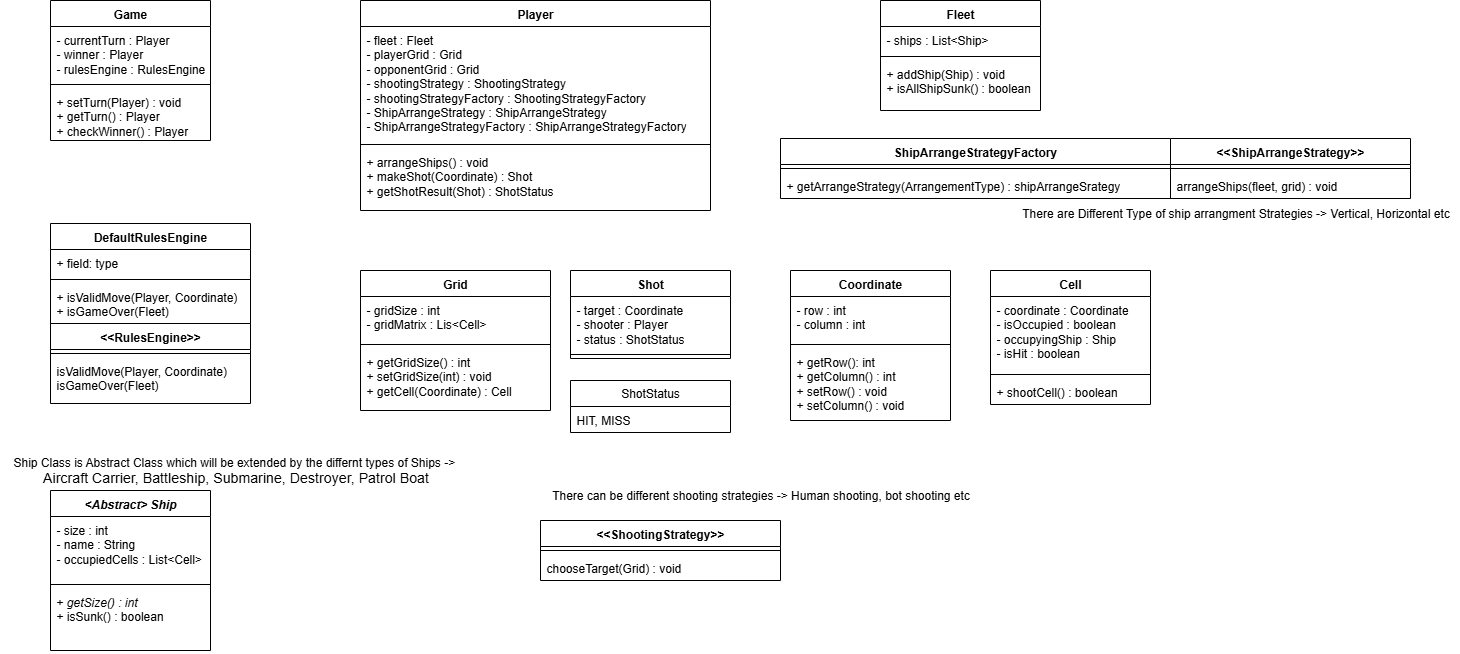

The diagram above was exported from draw.io. Its source (the exported page's mxGraphModel, read from the mxfile embedded in the PNG):
<mxGraphModel dx="1554" dy="850" grid="1" gridSize="10" guides="1" tooltips="1" connect="1" arrows="1" fold="1" page="1" pageScale="1" pageWidth="850" pageHeight="1100" math="0" shadow="0">
  <root>
    <mxCell id="0" />
    <mxCell id="1" parent="0" />
    <mxCell id="h14osEtsOKGRDYqLOn9i-1" value="Game" style="swimlane;fontStyle=1;align=center;verticalAlign=top;childLayout=stackLayout;horizontal=1;startSize=26;horizontalStack=0;resizeParent=1;resizeParentMax=0;resizeLast=0;collapsible=1;marginBottom=0;whiteSpace=wrap;html=1;" vertex="1" parent="1">
      <mxGeometry x="190" y="40" width="160" height="140" as="geometry" />
    </mxCell>
    <mxCell id="h14osEtsOKGRDYqLOn9i-2" value="- currentTurn : Player&lt;div&gt;- winner : Player&lt;/div&gt;&lt;div&gt;- rulesEngine : RulesEngine&lt;/div&gt;" style="text;strokeColor=none;fillColor=none;align=left;verticalAlign=top;spacingLeft=4;spacingRight=4;overflow=hidden;rotatable=0;points=[[0,0.5],[1,0.5]];portConstraint=eastwest;whiteSpace=wrap;html=1;" vertex="1" parent="h14osEtsOKGRDYqLOn9i-1">
      <mxGeometry y="26" width="160" height="54" as="geometry" />
    </mxCell>
    <mxCell id="h14osEtsOKGRDYqLOn9i-3" value="" style="line;strokeWidth=1;fillColor=none;align=left;verticalAlign=middle;spacingTop=-1;spacingLeft=3;spacingRight=3;rotatable=0;labelPosition=right;points=[];portConstraint=eastwest;strokeColor=inherit;" vertex="1" parent="h14osEtsOKGRDYqLOn9i-1">
      <mxGeometry y="80" width="160" height="8" as="geometry" />
    </mxCell>
    <mxCell id="h14osEtsOKGRDYqLOn9i-4" value="+ setTurn(Player) : void&lt;div&gt;+ getTurn() : Player&lt;/div&gt;&lt;div&gt;+ checkWinner() : Player&lt;/div&gt;" style="text;strokeColor=none;fillColor=none;align=left;verticalAlign=top;spacingLeft=4;spacingRight=4;overflow=hidden;rotatable=0;points=[[0,0.5],[1,0.5]];portConstraint=eastwest;whiteSpace=wrap;html=1;" vertex="1" parent="h14osEtsOKGRDYqLOn9i-1">
      <mxGeometry y="88" width="160" height="52" as="geometry" />
    </mxCell>
    <mxCell id="h14osEtsOKGRDYqLOn9i-5" value="Player&lt;div&gt;&lt;br&gt;&lt;/div&gt;" style="swimlane;fontStyle=1;align=center;verticalAlign=top;childLayout=stackLayout;horizontal=1;startSize=26;horizontalStack=0;resizeParent=1;resizeParentMax=0;resizeLast=0;collapsible=1;marginBottom=0;whiteSpace=wrap;html=1;" vertex="1" parent="1">
      <mxGeometry x="500" y="40" width="350" height="210" as="geometry" />
    </mxCell>
    <mxCell id="h14osEtsOKGRDYqLOn9i-6" value="- fleet : Fleet&lt;div&gt;- playerGrid : Grid&lt;/div&gt;&lt;div&gt;- opponentGrid : Grid&lt;/div&gt;&lt;div&gt;- shootingStrategy : ShootingStrategy&amp;nbsp;&lt;/div&gt;&lt;div&gt;- shootingStrategyFactory : ShootingStrategyFactory&lt;/div&gt;&lt;div&gt;- ShipArrangeStrategy : ShipArrangeStrategy&lt;/div&gt;&lt;div&gt;- ShipArrangeStrategyFactory : ShipArrangeStrategyFactory&lt;/div&gt;" style="text;strokeColor=none;fillColor=none;align=left;verticalAlign=top;spacingLeft=4;spacingRight=4;overflow=hidden;rotatable=0;points=[[0,0.5],[1,0.5]];portConstraint=eastwest;whiteSpace=wrap;html=1;" vertex="1" parent="h14osEtsOKGRDYqLOn9i-5">
      <mxGeometry y="26" width="350" height="114" as="geometry" />
    </mxCell>
    <mxCell id="h14osEtsOKGRDYqLOn9i-7" value="" style="line;strokeWidth=1;fillColor=none;align=left;verticalAlign=middle;spacingTop=-1;spacingLeft=3;spacingRight=3;rotatable=0;labelPosition=right;points=[];portConstraint=eastwest;strokeColor=inherit;" vertex="1" parent="h14osEtsOKGRDYqLOn9i-5">
      <mxGeometry y="140" width="350" height="8" as="geometry" />
    </mxCell>
    <mxCell id="h14osEtsOKGRDYqLOn9i-8" value="+ arrangeShips() : void&lt;div&gt;+ makeShot(Coordinate) : Shot&lt;/div&gt;&lt;div&gt;+ getShotResult(Shot) : ShotStatus&lt;/div&gt;" style="text;strokeColor=none;fillColor=none;align=left;verticalAlign=top;spacingLeft=4;spacingRight=4;overflow=hidden;rotatable=0;points=[[0,0.5],[1,0.5]];portConstraint=eastwest;whiteSpace=wrap;html=1;" vertex="1" parent="h14osEtsOKGRDYqLOn9i-5">
      <mxGeometry y="148" width="350" height="62" as="geometry" />
    </mxCell>
    <mxCell id="h14osEtsOKGRDYqLOn9i-17" value="&lt;i&gt;&amp;lt;Abstract&amp;gt; Ship&lt;/i&gt;&lt;div&gt;&lt;br&gt;&lt;/div&gt;" style="swimlane;fontStyle=1;align=center;verticalAlign=top;childLayout=stackLayout;horizontal=1;startSize=26;horizontalStack=0;resizeParent=1;resizeParentMax=0;resizeLast=0;collapsible=1;marginBottom=0;whiteSpace=wrap;html=1;" vertex="1" parent="1">
      <mxGeometry x="190" y="530" width="160" height="160" as="geometry" />
    </mxCell>
    <mxCell id="h14osEtsOKGRDYqLOn9i-18" value="- size : int&lt;div&gt;- name : String&lt;/div&gt;&lt;div&gt;- occupiedCells : List&amp;lt;Cell&amp;gt;&lt;/div&gt;" style="text;strokeColor=none;fillColor=none;align=left;verticalAlign=top;spacingLeft=4;spacingRight=4;overflow=hidden;rotatable=0;points=[[0,0.5],[1,0.5]];portConstraint=eastwest;whiteSpace=wrap;html=1;" vertex="1" parent="h14osEtsOKGRDYqLOn9i-17">
      <mxGeometry y="26" width="160" height="64" as="geometry" />
    </mxCell>
    <mxCell id="h14osEtsOKGRDYqLOn9i-19" value="" style="line;strokeWidth=1;fillColor=none;align=left;verticalAlign=middle;spacingTop=-1;spacingLeft=3;spacingRight=3;rotatable=0;labelPosition=right;points=[];portConstraint=eastwest;strokeColor=inherit;" vertex="1" parent="h14osEtsOKGRDYqLOn9i-17">
      <mxGeometry y="90" width="160" height="8" as="geometry" />
    </mxCell>
    <mxCell id="h14osEtsOKGRDYqLOn9i-20" value="+ &lt;i&gt;getSize() : int&lt;/i&gt;&lt;div&gt;+ isSunk() : boolean&lt;/div&gt;" style="text;strokeColor=none;fillColor=none;align=left;verticalAlign=top;spacingLeft=4;spacingRight=4;overflow=hidden;rotatable=0;points=[[0,0.5],[1,0.5]];portConstraint=eastwest;whiteSpace=wrap;html=1;" vertex="1" parent="h14osEtsOKGRDYqLOn9i-17">
      <mxGeometry y="98" width="160" height="62" as="geometry" />
    </mxCell>
    <mxCell id="h14osEtsOKGRDYqLOn9i-21" value="Grid" style="swimlane;fontStyle=1;align=center;verticalAlign=top;childLayout=stackLayout;horizontal=1;startSize=26;horizontalStack=0;resizeParent=1;resizeParentMax=0;resizeLast=0;collapsible=1;marginBottom=0;whiteSpace=wrap;html=1;" vertex="1" parent="1">
      <mxGeometry x="500" y="310" width="190" height="140" as="geometry" />
    </mxCell>
    <mxCell id="h14osEtsOKGRDYqLOn9i-22" value="- gridSize : int&lt;div&gt;- gridMatrix : Lis&amp;lt;Cell&amp;gt;&lt;/div&gt;" style="text;strokeColor=none;fillColor=none;align=left;verticalAlign=top;spacingLeft=4;spacingRight=4;overflow=hidden;rotatable=0;points=[[0,0.5],[1,0.5]];portConstraint=eastwest;whiteSpace=wrap;html=1;" vertex="1" parent="h14osEtsOKGRDYqLOn9i-21">
      <mxGeometry y="26" width="190" height="44" as="geometry" />
    </mxCell>
    <mxCell id="h14osEtsOKGRDYqLOn9i-23" value="" style="line;strokeWidth=1;fillColor=none;align=left;verticalAlign=middle;spacingTop=-1;spacingLeft=3;spacingRight=3;rotatable=0;labelPosition=right;points=[];portConstraint=eastwest;strokeColor=inherit;" vertex="1" parent="h14osEtsOKGRDYqLOn9i-21">
      <mxGeometry y="70" width="190" height="8" as="geometry" />
    </mxCell>
    <mxCell id="h14osEtsOKGRDYqLOn9i-24" value="+ getGridSize() : int&lt;div&gt;+ setGridSize(int) : void&lt;/div&gt;&lt;div&gt;+ getCell(Coordinate) : Cell&amp;nbsp;&lt;/div&gt;" style="text;strokeColor=none;fillColor=none;align=left;verticalAlign=top;spacingLeft=4;spacingRight=4;overflow=hidden;rotatable=0;points=[[0,0.5],[1,0.5]];portConstraint=eastwest;whiteSpace=wrap;html=1;" vertex="1" parent="h14osEtsOKGRDYqLOn9i-21">
      <mxGeometry y="78" width="190" height="62" as="geometry" />
    </mxCell>
    <mxCell id="h14osEtsOKGRDYqLOn9i-25" value="Coordinate" style="swimlane;fontStyle=1;align=center;verticalAlign=top;childLayout=stackLayout;horizontal=1;startSize=26;horizontalStack=0;resizeParent=1;resizeParentMax=0;resizeLast=0;collapsible=1;marginBottom=0;whiteSpace=wrap;html=1;" vertex="1" parent="1">
      <mxGeometry x="930" y="310" width="160" height="150" as="geometry" />
    </mxCell>
    <mxCell id="h14osEtsOKGRDYqLOn9i-26" value="- row : int&lt;div&gt;- column : int&lt;/div&gt;" style="text;strokeColor=none;fillColor=none;align=left;verticalAlign=top;spacingLeft=4;spacingRight=4;overflow=hidden;rotatable=0;points=[[0,0.5],[1,0.5]];portConstraint=eastwest;whiteSpace=wrap;html=1;" vertex="1" parent="h14osEtsOKGRDYqLOn9i-25">
      <mxGeometry y="26" width="160" height="44" as="geometry" />
    </mxCell>
    <mxCell id="h14osEtsOKGRDYqLOn9i-27" value="" style="line;strokeWidth=1;fillColor=none;align=left;verticalAlign=middle;spacingTop=-1;spacingLeft=3;spacingRight=3;rotatable=0;labelPosition=right;points=[];portConstraint=eastwest;strokeColor=inherit;" vertex="1" parent="h14osEtsOKGRDYqLOn9i-25">
      <mxGeometry y="70" width="160" height="8" as="geometry" />
    </mxCell>
    <mxCell id="h14osEtsOKGRDYqLOn9i-28" value="+ getRow(): int&lt;div&gt;+ getColumn() : int&lt;/div&gt;&lt;div&gt;+ setRow() : void&lt;/div&gt;&lt;div&gt;+ setColumn() : void&lt;/div&gt;" style="text;strokeColor=none;fillColor=none;align=left;verticalAlign=top;spacingLeft=4;spacingRight=4;overflow=hidden;rotatable=0;points=[[0,0.5],[1,0.5]];portConstraint=eastwest;whiteSpace=wrap;html=1;" vertex="1" parent="h14osEtsOKGRDYqLOn9i-25">
      <mxGeometry y="78" width="160" height="72" as="geometry" />
    </mxCell>
    <mxCell id="h14osEtsOKGRDYqLOn9i-29" value="&amp;lt;&amp;lt;ShipArrangeStrategy&amp;gt;&amp;gt;" style="swimlane;fontStyle=1;align=center;verticalAlign=top;childLayout=stackLayout;horizontal=1;startSize=26;horizontalStack=0;resizeParent=1;resizeParentMax=0;resizeLast=0;collapsible=1;marginBottom=0;whiteSpace=wrap;html=1;" vertex="1" parent="1">
      <mxGeometry x="1310" y="178" width="240" height="60" as="geometry" />
    </mxCell>
    <mxCell id="h14osEtsOKGRDYqLOn9i-31" value="" style="line;strokeWidth=1;fillColor=none;align=left;verticalAlign=middle;spacingTop=-1;spacingLeft=3;spacingRight=3;rotatable=0;labelPosition=right;points=[];portConstraint=eastwest;strokeColor=inherit;" vertex="1" parent="h14osEtsOKGRDYqLOn9i-29">
      <mxGeometry y="26" width="240" height="8" as="geometry" />
    </mxCell>
    <mxCell id="h14osEtsOKGRDYqLOn9i-32" value="arrangeShips(fleet, grid) : void" style="text;strokeColor=none;fillColor=none;align=left;verticalAlign=top;spacingLeft=4;spacingRight=4;overflow=hidden;rotatable=0;points=[[0,0.5],[1,0.5]];portConstraint=eastwest;whiteSpace=wrap;html=1;" vertex="1" parent="h14osEtsOKGRDYqLOn9i-29">
      <mxGeometry y="34" width="240" height="26" as="geometry" />
    </mxCell>
    <mxCell id="h14osEtsOKGRDYqLOn9i-33" value="F&lt;span style=&quot;background-color: transparent; color: light-dark(rgb(0, 0, 0), rgb(255, 255, 255));&quot;&gt;leet&lt;/span&gt;" style="swimlane;fontStyle=1;align=center;verticalAlign=top;childLayout=stackLayout;horizontal=1;startSize=26;horizontalStack=0;resizeParent=1;resizeParentMax=0;resizeLast=0;collapsible=1;marginBottom=0;whiteSpace=wrap;html=1;" vertex="1" parent="1">
      <mxGeometry x="1020" y="40" width="160" height="110" as="geometry" />
    </mxCell>
    <mxCell id="h14osEtsOKGRDYqLOn9i-34" value="- ships : List&amp;lt;Ship&amp;gt;" style="text;strokeColor=none;fillColor=none;align=left;verticalAlign=top;spacingLeft=4;spacingRight=4;overflow=hidden;rotatable=0;points=[[0,0.5],[1,0.5]];portConstraint=eastwest;whiteSpace=wrap;html=1;" vertex="1" parent="h14osEtsOKGRDYqLOn9i-33">
      <mxGeometry y="26" width="160" height="26" as="geometry" />
    </mxCell>
    <mxCell id="h14osEtsOKGRDYqLOn9i-35" value="" style="line;strokeWidth=1;fillColor=none;align=left;verticalAlign=middle;spacingTop=-1;spacingLeft=3;spacingRight=3;rotatable=0;labelPosition=right;points=[];portConstraint=eastwest;strokeColor=inherit;" vertex="1" parent="h14osEtsOKGRDYqLOn9i-33">
      <mxGeometry y="52" width="160" height="8" as="geometry" />
    </mxCell>
    <mxCell id="h14osEtsOKGRDYqLOn9i-36" value="+ addShip(Ship) : void&lt;div&gt;+ isAllShipSunk() : boolean&lt;br&gt;&lt;div&gt;&lt;br&gt;&lt;/div&gt;&lt;/div&gt;" style="text;strokeColor=none;fillColor=none;align=left;verticalAlign=top;spacingLeft=4;spacingRight=4;overflow=hidden;rotatable=0;points=[[0,0.5],[1,0.5]];portConstraint=eastwest;whiteSpace=wrap;html=1;" vertex="1" parent="h14osEtsOKGRDYqLOn9i-33">
      <mxGeometry y="60" width="160" height="50" as="geometry" />
    </mxCell>
    <mxCell id="h14osEtsOKGRDYqLOn9i-37" value="ShipArrangeStrategyFactory" style="swimlane;fontStyle=1;align=center;verticalAlign=top;childLayout=stackLayout;horizontal=1;startSize=26;horizontalStack=0;resizeParent=1;resizeParentMax=0;resizeLast=0;collapsible=1;marginBottom=0;whiteSpace=wrap;html=1;" vertex="1" parent="1">
      <mxGeometry x="920" y="178" width="390" height="60" as="geometry" />
    </mxCell>
    <mxCell id="h14osEtsOKGRDYqLOn9i-39" value="" style="line;strokeWidth=1;fillColor=none;align=left;verticalAlign=middle;spacingTop=-1;spacingLeft=3;spacingRight=3;rotatable=0;labelPosition=right;points=[];portConstraint=eastwest;strokeColor=inherit;" vertex="1" parent="h14osEtsOKGRDYqLOn9i-37">
      <mxGeometry y="26" width="390" height="8" as="geometry" />
    </mxCell>
    <mxCell id="h14osEtsOKGRDYqLOn9i-40" value="+ getArrangeStrategy(ArrangementType) : shipArrangeSrategy" style="text;strokeColor=none;fillColor=none;align=left;verticalAlign=top;spacingLeft=4;spacingRight=4;overflow=hidden;rotatable=0;points=[[0,0.5],[1,0.5]];portConstraint=eastwest;whiteSpace=wrap;html=1;" vertex="1" parent="h14osEtsOKGRDYqLOn9i-37">
      <mxGeometry y="34" width="390" height="26" as="geometry" />
    </mxCell>
    <mxCell id="h14osEtsOKGRDYqLOn9i-47" value="Shot" style="swimlane;fontStyle=1;align=center;verticalAlign=top;childLayout=stackLayout;horizontal=1;startSize=26;horizontalStack=0;resizeParent=1;resizeParentMax=0;resizeLast=0;collapsible=1;marginBottom=0;whiteSpace=wrap;html=1;" vertex="1" parent="1">
      <mxGeometry x="710" y="310" width="160" height="88" as="geometry" />
    </mxCell>
    <mxCell id="h14osEtsOKGRDYqLOn9i-48" value="- target : Coordinate&lt;div&gt;- shooter : Player&lt;/div&gt;&lt;div&gt;- status : ShotStatus&lt;/div&gt;" style="text;strokeColor=none;fillColor=none;align=left;verticalAlign=top;spacingLeft=4;spacingRight=4;overflow=hidden;rotatable=0;points=[[0,0.5],[1,0.5]];portConstraint=eastwest;whiteSpace=wrap;html=1;" vertex="1" parent="h14osEtsOKGRDYqLOn9i-47">
      <mxGeometry y="26" width="160" height="54" as="geometry" />
    </mxCell>
    <mxCell id="h14osEtsOKGRDYqLOn9i-49" value="" style="line;strokeWidth=1;fillColor=none;align=left;verticalAlign=middle;spacingTop=-1;spacingLeft=3;spacingRight=3;rotatable=0;labelPosition=right;points=[];portConstraint=eastwest;strokeColor=inherit;" vertex="1" parent="h14osEtsOKGRDYqLOn9i-47">
      <mxGeometry y="80" width="160" height="8" as="geometry" />
    </mxCell>
    <mxCell id="h14osEtsOKGRDYqLOn9i-51" value="ShotStatus" style="swimlane;fontStyle=0;childLayout=stackLayout;horizontal=1;startSize=26;fillColor=none;horizontalStack=0;resizeParent=1;resizeParentMax=0;resizeLast=0;collapsible=1;marginBottom=0;whiteSpace=wrap;html=1;" vertex="1" parent="1">
      <mxGeometry x="710" y="420" width="160" height="52" as="geometry" />
    </mxCell>
    <mxCell id="h14osEtsOKGRDYqLOn9i-52" value="HIT, MISS" style="text;strokeColor=none;fillColor=none;align=left;verticalAlign=top;spacingLeft=4;spacingRight=4;overflow=hidden;rotatable=0;points=[[0,0.5],[1,0.5]];portConstraint=eastwest;whiteSpace=wrap;html=1;" vertex="1" parent="h14osEtsOKGRDYqLOn9i-51">
      <mxGeometry y="26" width="160" height="26" as="geometry" />
    </mxCell>
    <mxCell id="h14osEtsOKGRDYqLOn9i-59" value="&amp;lt;&amp;lt;RulesEngine&amp;gt;&amp;gt;" style="swimlane;fontStyle=1;align=center;verticalAlign=top;childLayout=stackLayout;horizontal=1;startSize=26;horizontalStack=0;resizeParent=1;resizeParentMax=0;resizeLast=0;collapsible=1;marginBottom=0;whiteSpace=wrap;html=1;" vertex="1" parent="1">
      <mxGeometry x="190" y="363" width="200" height="80" as="geometry" />
    </mxCell>
    <mxCell id="h14osEtsOKGRDYqLOn9i-61" value="" style="line;strokeWidth=1;fillColor=none;align=left;verticalAlign=middle;spacingTop=-1;spacingLeft=3;spacingRight=3;rotatable=0;labelPosition=right;points=[];portConstraint=eastwest;strokeColor=inherit;" vertex="1" parent="h14osEtsOKGRDYqLOn9i-59">
      <mxGeometry y="26" width="200" height="8" as="geometry" />
    </mxCell>
    <mxCell id="h14osEtsOKGRDYqLOn9i-62" value="isValidMove(Player, Coordinate)&lt;div&gt;isGameOver(Fleet)&lt;/div&gt;" style="text;strokeColor=none;fillColor=none;align=left;verticalAlign=top;spacingLeft=4;spacingRight=4;overflow=hidden;rotatable=0;points=[[0,0.5],[1,0.5]];portConstraint=eastwest;whiteSpace=wrap;html=1;" vertex="1" parent="h14osEtsOKGRDYqLOn9i-59">
      <mxGeometry y="34" width="200" height="46" as="geometry" />
    </mxCell>
    <mxCell id="h14osEtsOKGRDYqLOn9i-63" value="DefaultRulesEngine" style="swimlane;fontStyle=1;align=center;verticalAlign=top;childLayout=stackLayout;horizontal=1;startSize=26;horizontalStack=0;resizeParent=1;resizeParentMax=0;resizeLast=0;collapsible=1;marginBottom=0;whiteSpace=wrap;html=1;" vertex="1" parent="1">
      <mxGeometry x="190" y="263" width="200" height="100" as="geometry" />
    </mxCell>
    <mxCell id="h14osEtsOKGRDYqLOn9i-64" value="+ field: type" style="text;strokeColor=none;fillColor=none;align=left;verticalAlign=top;spacingLeft=4;spacingRight=4;overflow=hidden;rotatable=0;points=[[0,0.5],[1,0.5]];portConstraint=eastwest;whiteSpace=wrap;html=1;" vertex="1" parent="h14osEtsOKGRDYqLOn9i-63">
      <mxGeometry y="26" width="200" height="26" as="geometry" />
    </mxCell>
    <mxCell id="h14osEtsOKGRDYqLOn9i-65" value="" style="line;strokeWidth=1;fillColor=none;align=left;verticalAlign=middle;spacingTop=-1;spacingLeft=3;spacingRight=3;rotatable=0;labelPosition=right;points=[];portConstraint=eastwest;strokeColor=inherit;" vertex="1" parent="h14osEtsOKGRDYqLOn9i-63">
      <mxGeometry y="52" width="200" height="8" as="geometry" />
    </mxCell>
    <mxCell id="h14osEtsOKGRDYqLOn9i-66" value="+ isValidMove(Player, Coordinate)&lt;div&gt;+ isGameOver(Fleet)&lt;/div&gt;" style="text;strokeColor=none;fillColor=none;align=left;verticalAlign=top;spacingLeft=4;spacingRight=4;overflow=hidden;rotatable=0;points=[[0,0.5],[1,0.5]];portConstraint=eastwest;whiteSpace=wrap;html=1;" vertex="1" parent="h14osEtsOKGRDYqLOn9i-63">
      <mxGeometry y="60" width="200" height="40" as="geometry" />
    </mxCell>
    <mxCell id="h14osEtsOKGRDYqLOn9i-74" value="Cell&lt;div&gt;&lt;br&gt;&lt;/div&gt;" style="swimlane;fontStyle=1;align=center;verticalAlign=top;childLayout=stackLayout;horizontal=1;startSize=26;horizontalStack=0;resizeParent=1;resizeParentMax=0;resizeLast=0;collapsible=1;marginBottom=0;whiteSpace=wrap;html=1;" vertex="1" parent="1">
      <mxGeometry x="1130" y="310" width="160" height="134" as="geometry" />
    </mxCell>
    <mxCell id="h14osEtsOKGRDYqLOn9i-75" value="- coordinate : Coordinate&lt;div&gt;- isOccupied : boolean&lt;/div&gt;&lt;div&gt;- occupyingShip : Ship&lt;/div&gt;&lt;div&gt;- isHit : boolean&lt;/div&gt;" style="text;strokeColor=none;fillColor=none;align=left;verticalAlign=top;spacingLeft=4;spacingRight=4;overflow=hidden;rotatable=0;points=[[0,0.5],[1,0.5]];portConstraint=eastwest;whiteSpace=wrap;html=1;" vertex="1" parent="h14osEtsOKGRDYqLOn9i-74">
      <mxGeometry y="26" width="160" height="74" as="geometry" />
    </mxCell>
    <mxCell id="h14osEtsOKGRDYqLOn9i-76" value="" style="line;strokeWidth=1;fillColor=none;align=left;verticalAlign=middle;spacingTop=-1;spacingLeft=3;spacingRight=3;rotatable=0;labelPosition=right;points=[];portConstraint=eastwest;strokeColor=inherit;" vertex="1" parent="h14osEtsOKGRDYqLOn9i-74">
      <mxGeometry y="100" width="160" height="8" as="geometry" />
    </mxCell>
    <mxCell id="h14osEtsOKGRDYqLOn9i-77" value="+ shootCell() : boolean" style="text;strokeColor=none;fillColor=none;align=left;verticalAlign=top;spacingLeft=4;spacingRight=4;overflow=hidden;rotatable=0;points=[[0,0.5],[1,0.5]];portConstraint=eastwest;whiteSpace=wrap;html=1;" vertex="1" parent="h14osEtsOKGRDYqLOn9i-74">
      <mxGeometry y="108" width="160" height="26" as="geometry" />
    </mxCell>
    <mxCell id="h14osEtsOKGRDYqLOn9i-78" value="Ship Class is Abstract Class which will be extended by the differnt types of Ships -&amp;gt;&amp;nbsp;&lt;br&gt;&lt;span style=&quot;letter-spacing: 0.1px; text-align: left; text-wrap-mode: wrap; background-color: rgb(255, 255, 255);&quot;&gt;&lt;font face=&quot;Helvetica&quot; style=&quot;font-size: 14px;&quot;&gt;Aircraft Carrier, Battleship, Submarine, Destroyer, Patrol Boat&lt;/font&gt;&lt;/span&gt;" style="text;html=1;align=center;verticalAlign=middle;resizable=0;points=[];autosize=1;strokeColor=none;fillColor=none;" vertex="1" parent="1">
      <mxGeometry x="140" y="490" width="470" height="40" as="geometry" />
    </mxCell>
    <mxCell id="h14osEtsOKGRDYqLOn9i-79" value="There are Different Type of ship arrangment Strategies -&amp;gt; Vertical, Horizontal etc" style="text;html=1;align=center;verticalAlign=middle;resizable=0;points=[];autosize=1;strokeColor=none;fillColor=none;" vertex="1" parent="1">
      <mxGeometry x="1150" y="238" width="450" height="30" as="geometry" />
    </mxCell>
    <mxCell id="h14osEtsOKGRDYqLOn9i-80" value="&amp;lt;&amp;lt;ShootingStrategy&amp;gt;&amp;gt;" style="swimlane;fontStyle=1;align=center;verticalAlign=top;childLayout=stackLayout;horizontal=1;startSize=26;horizontalStack=0;resizeParent=1;resizeParentMax=0;resizeLast=0;collapsible=1;marginBottom=0;whiteSpace=wrap;html=1;" vertex="1" parent="1">
      <mxGeometry x="680" y="560" width="240" height="60" as="geometry" />
    </mxCell>
    <mxCell id="h14osEtsOKGRDYqLOn9i-81" value="" style="line;strokeWidth=1;fillColor=none;align=left;verticalAlign=middle;spacingTop=-1;spacingLeft=3;spacingRight=3;rotatable=0;labelPosition=right;points=[];portConstraint=eastwest;strokeColor=inherit;" vertex="1" parent="h14osEtsOKGRDYqLOn9i-80">
      <mxGeometry y="26" width="240" height="8" as="geometry" />
    </mxCell>
    <mxCell id="h14osEtsOKGRDYqLOn9i-82" value="chooseTarget(Grid) : void" style="text;strokeColor=none;fillColor=none;align=left;verticalAlign=top;spacingLeft=4;spacingRight=4;overflow=hidden;rotatable=0;points=[[0,0.5],[1,0.5]];portConstraint=eastwest;whiteSpace=wrap;html=1;" vertex="1" parent="h14osEtsOKGRDYqLOn9i-80">
      <mxGeometry y="34" width="240" height="26" as="geometry" />
    </mxCell>
    <mxCell id="h14osEtsOKGRDYqLOn9i-83" value="There can be different shooting strategies -&amp;gt; Human shooting, bot shooting etc" style="text;html=1;align=center;verticalAlign=middle;resizable=0;points=[];autosize=1;strokeColor=none;fillColor=none;" vertex="1" parent="1">
      <mxGeometry x="680" y="520" width="440" height="30" as="geometry" />
    </mxCell>
  </root>
</mxGraphModel>